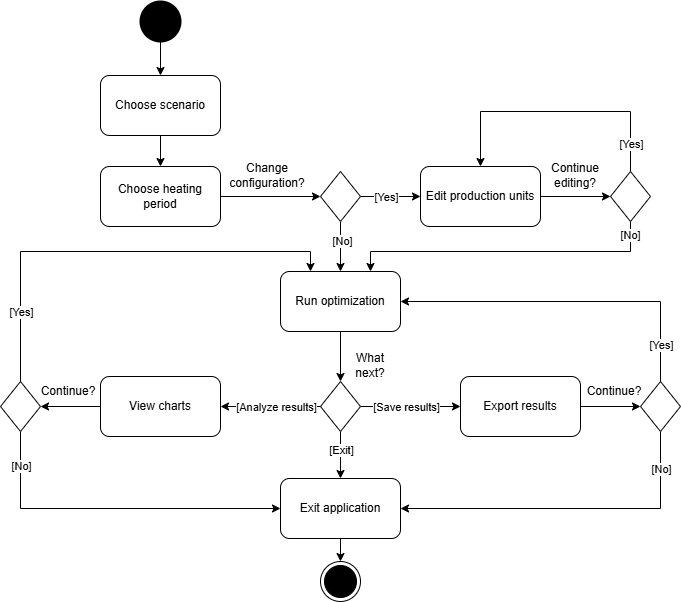

The diagram above was exported from draw.io. Its source (the exported page's mxGraphModel, read from the mxfile embedded in the PNG):
<mxGraphModel dx="1436" dy="1126" grid="0" gridSize="10" guides="1" tooltips="1" connect="1" arrows="1" fold="1" page="0" pageScale="1" pageWidth="583" pageHeight="827" background="none" math="0" shadow="0">
  <root>
    <mxCell id="0" />
    <mxCell id="1" parent="0" />
    <mxCell id="6PesbPcnkQsKxblKhSsY-29" edge="1" parent="1" source="6PesbPcnkQsKxblKhSsY-3" style="edgeStyle=orthogonalEdgeStyle;rounded=0;orthogonalLoop=1;jettySize=auto;html=1;exitX=0.5;exitY=1;exitDx=0;exitDy=0;entryX=0.5;entryY=0;entryDx=0;entryDy=0;" target="6PesbPcnkQsKxblKhSsY-5">
      <mxGeometry relative="1" as="geometry" />
    </mxCell>
    <mxCell id="6PesbPcnkQsKxblKhSsY-3" parent="1" style="rounded=1;whiteSpace=wrap;html=1;" value="Choose scenario" vertex="1">
      <mxGeometry height="60" width="120" x="1190" y="164" as="geometry" />
    </mxCell>
    <mxCell id="6PesbPcnkQsKxblKhSsY-30" edge="1" parent="1" source="6PesbPcnkQsKxblKhSsY-5" style="edgeStyle=orthogonalEdgeStyle;rounded=0;orthogonalLoop=1;jettySize=auto;html=1;exitX=1;exitY=0.5;exitDx=0;exitDy=0;entryX=0;entryY=0.5;entryDx=0;entryDy=0;" target="6PesbPcnkQsKxblKhSsY-7">
      <mxGeometry relative="1" as="geometry" />
    </mxCell>
    <mxCell id="6PesbPcnkQsKxblKhSsY-5" parent="1" style="rounded=1;whiteSpace=wrap;html=1;" value="Choose heating period" vertex="1">
      <mxGeometry height="60" width="120" x="1190" y="255" as="geometry" />
    </mxCell>
    <mxCell id="6PesbPcnkQsKxblKhSsY-32" edge="1" parent="1" source="6PesbPcnkQsKxblKhSsY-7" style="edgeStyle=orthogonalEdgeStyle;rounded=0;orthogonalLoop=1;jettySize=auto;html=1;exitX=0.5;exitY=1;exitDx=0;exitDy=0;entryX=0.5;entryY=0;entryDx=0;entryDy=0;" target="6PesbPcnkQsKxblKhSsY-10">
      <mxGeometry relative="1" as="geometry">
        <Array as="points">
          <mxPoint x="1430" y="360" />
        </Array>
      </mxGeometry>
    </mxCell>
    <mxCell id="6PesbPcnkQsKxblKhSsY-49" connectable="0" parent="6PesbPcnkQsKxblKhSsY-32" style="edgeLabel;html=1;align=center;verticalAlign=middle;resizable=0;points=[];" value="[No]" vertex="1">
      <mxGeometry relative="1" x="-0.2067" y="1" as="geometry">
        <mxPoint y="-1" as="offset" />
      </mxGeometry>
    </mxCell>
    <mxCell id="6PesbPcnkQsKxblKhSsY-35" edge="1" parent="1" source="6PesbPcnkQsKxblKhSsY-7" style="edgeStyle=orthogonalEdgeStyle;rounded=0;orthogonalLoop=1;jettySize=auto;html=1;exitX=1;exitY=0.5;exitDx=0;exitDy=0;entryX=0;entryY=0.5;entryDx=0;entryDy=0;" target="6PesbPcnkQsKxblKhSsY-12">
      <mxGeometry relative="1" as="geometry" />
    </mxCell>
    <mxCell id="6PesbPcnkQsKxblKhSsY-62" connectable="0" parent="6PesbPcnkQsKxblKhSsY-35" style="edgeLabel;html=1;align=center;verticalAlign=middle;resizable=0;points=[];" value="[Yes]" vertex="1">
      <mxGeometry relative="1" x="-0.2929" y="-2" as="geometry">
        <mxPoint x="4" y="-2" as="offset" />
      </mxGeometry>
    </mxCell>
    <mxCell id="6PesbPcnkQsKxblKhSsY-7" parent="1" style="rhombus;whiteSpace=wrap;html=1;" value="" vertex="1">
      <mxGeometry height="50" width="40" x="1410" y="260" as="geometry" />
    </mxCell>
    <mxCell id="6PesbPcnkQsKxblKhSsY-28" edge="1" parent="1" source="6PesbPcnkQsKxblKhSsY-9" style="edgeStyle=orthogonalEdgeStyle;rounded=0;orthogonalLoop=1;jettySize=auto;html=1;exitX=0.5;exitY=1;exitDx=0;exitDy=0;entryX=0.5;entryY=0;entryDx=0;entryDy=0;" target="6PesbPcnkQsKxblKhSsY-3">
      <mxGeometry relative="1" as="geometry" />
    </mxCell>
    <mxCell id="6PesbPcnkQsKxblKhSsY-9" parent="1" style="shape=ellipse;html=1;fillColor=strokeColor;strokeWidth=2;verticalLabelPosition=bottom;verticalAlignment=top;perimeter=ellipsePerimeter;" value="" vertex="1">
      <mxGeometry height="40" width="40" x="1230" y="90" as="geometry" />
    </mxCell>
    <mxCell id="6PesbPcnkQsKxblKhSsY-110" edge="1" parent="1" source="6PesbPcnkQsKxblKhSsY-10" style="edgeStyle=orthogonalEdgeStyle;rounded=0;orthogonalLoop=1;jettySize=auto;html=1;entryX=0.5;entryY=0;entryDx=0;entryDy=0;" target="6PesbPcnkQsKxblKhSsY-78">
      <mxGeometry relative="1" as="geometry" />
    </mxCell>
    <mxCell id="6PesbPcnkQsKxblKhSsY-10" parent="1" style="rounded=1;whiteSpace=wrap;html=1;" value="Run optimization" vertex="1">
      <mxGeometry height="60" width="120" x="1370" y="360" as="geometry" />
    </mxCell>
    <mxCell id="6PesbPcnkQsKxblKhSsY-38" edge="1" parent="1" source="6PesbPcnkQsKxblKhSsY-12" style="edgeStyle=orthogonalEdgeStyle;rounded=0;orthogonalLoop=1;jettySize=auto;html=1;entryX=0;entryY=0.5;entryDx=0;entryDy=0;" target="6PesbPcnkQsKxblKhSsY-37">
      <mxGeometry relative="1" as="geometry" />
    </mxCell>
    <mxCell id="6PesbPcnkQsKxblKhSsY-12" parent="1" style="rounded=1;whiteSpace=wrap;html=1;" value="Edit production units" vertex="1">
      <mxGeometry height="60" width="120" x="1510" y="255" as="geometry" />
    </mxCell>
    <mxCell id="6PesbPcnkQsKxblKhSsY-36" parent="1" style="text;html=1;whiteSpace=wrap;strokeColor=none;fillColor=none;align=center;verticalAlign=middle;rounded=0;" value="Change configuration?" vertex="1">
      <mxGeometry height="30" width="60" x="1327" y="249" as="geometry" />
    </mxCell>
    <mxCell id="6PesbPcnkQsKxblKhSsY-39" edge="1" parent="1" source="6PesbPcnkQsKxblKhSsY-37" style="edgeStyle=orthogonalEdgeStyle;rounded=0;orthogonalLoop=1;jettySize=auto;html=1;exitX=0.5;exitY=0;exitDx=0;exitDy=0;entryX=0.5;entryY=0;entryDx=0;entryDy=0;" target="6PesbPcnkQsKxblKhSsY-12">
      <mxGeometry relative="1" as="geometry">
        <Array as="points">
          <mxPoint x="1720" y="200" />
          <mxPoint x="1570" y="200" />
        </Array>
        <mxPoint x="1699.9999999999998" y="244.0000000000001" as="sourcePoint" />
        <mxPoint x="1559.9999999999998" y="239.0000000000001" as="targetPoint" />
      </mxGeometry>
    </mxCell>
    <mxCell id="6PesbPcnkQsKxblKhSsY-54" connectable="0" parent="6PesbPcnkQsKxblKhSsY-39" style="edgeLabel;html=1;align=center;verticalAlign=middle;resizable=0;points=[];" value="[Yes]" vertex="1">
      <mxGeometry relative="1" x="-0.9031" y="1" as="geometry">
        <mxPoint x="1" y="-15" as="offset" />
      </mxGeometry>
    </mxCell>
    <mxCell id="6PesbPcnkQsKxblKhSsY-40" edge="1" parent="1" source="6PesbPcnkQsKxblKhSsY-37" style="edgeStyle=orthogonalEdgeStyle;rounded=0;orthogonalLoop=1;jettySize=auto;html=1;exitX=0.5;exitY=1;exitDx=0;exitDy=0;entryX=0.75;entryY=0;entryDx=0;entryDy=0;" target="6PesbPcnkQsKxblKhSsY-10">
      <mxGeometry relative="1" as="geometry">
        <Array as="points">
          <mxPoint x="1720" y="340" />
          <mxPoint x="1460" y="340" />
        </Array>
        <mxPoint x="1490" y="390" as="targetPoint" />
      </mxGeometry>
    </mxCell>
    <mxCell id="6PesbPcnkQsKxblKhSsY-52" connectable="0" parent="6PesbPcnkQsKxblKhSsY-40" style="edgeLabel;html=1;align=center;verticalAlign=middle;resizable=0;points=[];" value="[No]" vertex="1">
      <mxGeometry relative="1" x="-0.7156" y="-1" as="geometry">
        <mxPoint x="14" y="-16" as="offset" />
      </mxGeometry>
    </mxCell>
    <mxCell id="6PesbPcnkQsKxblKhSsY-37" parent="1" style="rhombus;whiteSpace=wrap;html=1;" value="" vertex="1">
      <mxGeometry height="50" width="40" x="1700" y="260" as="geometry" />
    </mxCell>
    <mxCell id="6PesbPcnkQsKxblKhSsY-41" parent="1" style="text;html=1;whiteSpace=wrap;strokeColor=none;fillColor=none;align=center;verticalAlign=middle;rounded=0;" value="Continue editing?" vertex="1">
      <mxGeometry height="30" width="60" x="1635" y="249" as="geometry" />
    </mxCell>
    <mxCell id="6PesbPcnkQsKxblKhSsY-70" parent="1" style="ellipse;html=1;shape=endState;fillColor=strokeColor;" value="" vertex="1">
      <mxGeometry height="40" width="40" x="1410" y="650" as="geometry" />
    </mxCell>
    <mxCell id="WhskPfl3hKkoB_blSrfW-5" edge="1" parent="1" source="6PesbPcnkQsKxblKhSsY-73" style="edgeStyle=orthogonalEdgeStyle;rounded=0;orthogonalLoop=1;jettySize=auto;html=1;exitX=1;exitY=0.5;exitDx=0;exitDy=0;entryX=0;entryY=0.5;entryDx=0;entryDy=0;" target="WhskPfl3hKkoB_blSrfW-4">
      <mxGeometry relative="1" as="geometry" />
    </mxCell>
    <mxCell id="6PesbPcnkQsKxblKhSsY-73" parent="1" style="whiteSpace=wrap;html=1;rounded=1;" value="Export results" vertex="1">
      <mxGeometry height="60" width="120" x="1550" y="465" as="geometry" />
    </mxCell>
    <mxCell id="WhskPfl3hKkoB_blSrfW-9" edge="1" parent="1" source="6PesbPcnkQsKxblKhSsY-74" style="edgeStyle=orthogonalEdgeStyle;rounded=0;orthogonalLoop=1;jettySize=auto;html=1;exitX=0;exitY=0.5;exitDx=0;exitDy=0;entryX=1;entryY=0.5;entryDx=0;entryDy=0;" target="WhskPfl3hKkoB_blSrfW-8">
      <mxGeometry relative="1" as="geometry" />
    </mxCell>
    <mxCell id="6PesbPcnkQsKxblKhSsY-74" parent="1" style="whiteSpace=wrap;html=1;rounded=1;" value="View charts" vertex="1">
      <mxGeometry height="60" width="120" x="1190" y="465" as="geometry" />
    </mxCell>
    <mxCell id="6PesbPcnkQsKxblKhSsY-87" edge="1" parent="1" source="6PesbPcnkQsKxblKhSsY-78" style="edgeStyle=orthogonalEdgeStyle;rounded=0;orthogonalLoop=1;jettySize=auto;html=1;entryX=0;entryY=0.5;entryDx=0;entryDy=0;exitX=1;exitY=0.5;exitDx=0;exitDy=0;" target="6PesbPcnkQsKxblKhSsY-73">
      <mxGeometry relative="1" as="geometry">
        <mxPoint x="1660" y="495" as="targetPoint" />
      </mxGeometry>
    </mxCell>
    <mxCell id="6PesbPcnkQsKxblKhSsY-92" connectable="0" parent="6PesbPcnkQsKxblKhSsY-87" style="edgeLabel;html=1;align=center;verticalAlign=middle;resizable=0;points=[];" value="[Save results]" vertex="1">
      <mxGeometry relative="1" x="-0.1083" y="1" as="geometry">
        <mxPoint x="1" y="1" as="offset" />
      </mxGeometry>
    </mxCell>
    <mxCell id="6PesbPcnkQsKxblKhSsY-100" edge="1" parent="1" source="6PesbPcnkQsKxblKhSsY-78" style="edgeStyle=orthogonalEdgeStyle;rounded=0;orthogonalLoop=1;jettySize=auto;html=1;entryX=1;entryY=0.5;entryDx=0;entryDy=0;" target="6PesbPcnkQsKxblKhSsY-74">
      <mxGeometry relative="1" as="geometry" />
    </mxCell>
    <mxCell id="6PesbPcnkQsKxblKhSsY-101" connectable="0" parent="6PesbPcnkQsKxblKhSsY-100" style="edgeLabel;html=1;align=center;verticalAlign=middle;resizable=0;points=[];" value="[Analyze results]" vertex="1">
      <mxGeometry relative="1" x="-0.0042" as="geometry">
        <mxPoint x="5" as="offset" />
      </mxGeometry>
    </mxCell>
    <mxCell id="6PesbPcnkQsKxblKhSsY-104" edge="1" parent="1" source="6PesbPcnkQsKxblKhSsY-78" style="edgeStyle=orthogonalEdgeStyle;rounded=0;orthogonalLoop=1;jettySize=auto;html=1;exitX=0.5;exitY=1;exitDx=0;exitDy=0;entryX=0.5;entryY=0;entryDx=0;entryDy=0;" target="WhskPfl3hKkoB_blSrfW-2">
      <mxGeometry relative="1" as="geometry">
        <mxPoint x="1430" y="564" as="targetPoint" />
      </mxGeometry>
    </mxCell>
    <mxCell id="WhskPfl3hKkoB_blSrfW-1" connectable="0" parent="6PesbPcnkQsKxblKhSsY-104" style="edgeLabel;html=1;align=center;verticalAlign=middle;resizable=0;points=[];" value="[Exit]" vertex="1">
      <mxGeometry relative="1" x="-0.2316" as="geometry">
        <mxPoint as="offset" />
      </mxGeometry>
    </mxCell>
    <mxCell id="6PesbPcnkQsKxblKhSsY-78" parent="1" style="rhombus;whiteSpace=wrap;html=1;" value="" vertex="1">
      <mxGeometry height="50" width="40" x="1410" y="470" as="geometry" />
    </mxCell>
    <mxCell id="6PesbPcnkQsKxblKhSsY-86" parent="1" style="text;html=1;whiteSpace=wrap;strokeColor=none;fillColor=none;align=center;verticalAlign=middle;rounded=0;" value="What next?" vertex="1">
      <mxGeometry height="30" width="60" x="1430" y="439" as="geometry" />
    </mxCell>
    <mxCell id="WhskPfl3hKkoB_blSrfW-3" edge="1" parent="1" source="WhskPfl3hKkoB_blSrfW-2" style="edgeStyle=orthogonalEdgeStyle;rounded=0;orthogonalLoop=1;jettySize=auto;html=1;entryX=0.5;entryY=0;entryDx=0;entryDy=0;" target="6PesbPcnkQsKxblKhSsY-70">
      <mxGeometry relative="1" as="geometry" />
    </mxCell>
    <mxCell id="WhskPfl3hKkoB_blSrfW-2" parent="1" style="rounded=1;whiteSpace=wrap;html=1;" value="Exit application" vertex="1">
      <mxGeometry height="60" width="120" x="1370" y="567" as="geometry" />
    </mxCell>
    <mxCell id="WhskPfl3hKkoB_blSrfW-13" edge="1" parent="1" source="WhskPfl3hKkoB_blSrfW-4" style="edgeStyle=orthogonalEdgeStyle;rounded=0;orthogonalLoop=1;jettySize=auto;html=1;entryX=1;entryY=0.5;entryDx=0;entryDy=0;exitX=0.5;exitY=1;exitDx=0;exitDy=0;" target="WhskPfl3hKkoB_blSrfW-2">
      <mxGeometry relative="1" as="geometry" />
    </mxCell>
    <mxCell id="WhskPfl3hKkoB_blSrfW-21" connectable="0" parent="WhskPfl3hKkoB_blSrfW-13" style="edgeLabel;html=1;align=center;verticalAlign=middle;resizable=0;points=[];" value="[No]" vertex="1">
      <mxGeometry relative="1" x="-0.7694" y="1" as="geometry">
        <mxPoint x="-1" y="-1" as="offset" />
      </mxGeometry>
    </mxCell>
    <mxCell id="WhskPfl3hKkoB_blSrfW-18" edge="1" parent="1" source="WhskPfl3hKkoB_blSrfW-4" style="edgeStyle=orthogonalEdgeStyle;rounded=0;orthogonalLoop=1;jettySize=auto;html=1;entryX=1;entryY=0.5;entryDx=0;entryDy=0;exitX=0.5;exitY=0;exitDx=0;exitDy=0;" target="6PesbPcnkQsKxblKhSsY-10">
      <mxGeometry relative="1" as="geometry">
        <Array as="points">
          <mxPoint x="1750" y="390" />
        </Array>
      </mxGeometry>
    </mxCell>
    <mxCell id="WhskPfl3hKkoB_blSrfW-20" connectable="0" parent="WhskPfl3hKkoB_blSrfW-18" style="edgeLabel;html=1;align=center;verticalAlign=middle;resizable=0;points=[];" value="[Yes]" vertex="1">
      <mxGeometry relative="1" x="-0.7977" y="-1" as="geometry">
        <mxPoint x="-1" y="-2" as="offset" />
      </mxGeometry>
    </mxCell>
    <mxCell id="WhskPfl3hKkoB_blSrfW-4" parent="1" style="rhombus;whiteSpace=wrap;html=1;" value="" vertex="1">
      <mxGeometry height="50" width="40" x="1730" y="470" as="geometry" />
    </mxCell>
    <mxCell id="WhskPfl3hKkoB_blSrfW-11" edge="1" parent="1" source="WhskPfl3hKkoB_blSrfW-8" style="edgeStyle=orthogonalEdgeStyle;rounded=0;orthogonalLoop=1;jettySize=auto;html=1;entryX=0.25;entryY=0;entryDx=0;entryDy=0;exitX=0.5;exitY=0;exitDx=0;exitDy=0;" target="6PesbPcnkQsKxblKhSsY-10">
      <mxGeometry relative="1" as="geometry" />
    </mxCell>
    <mxCell id="WhskPfl3hKkoB_blSrfW-23" connectable="0" parent="WhskPfl3hKkoB_blSrfW-11" style="edgeLabel;html=1;align=center;verticalAlign=middle;resizable=0;points=[];" value="[Yes]" vertex="1">
      <mxGeometry relative="1" x="-0.7417" y="-1" as="geometry">
        <mxPoint x="-1" y="-13" as="offset" />
      </mxGeometry>
    </mxCell>
    <mxCell id="WhskPfl3hKkoB_blSrfW-12" edge="1" parent="1" source="WhskPfl3hKkoB_blSrfW-8" style="edgeStyle=orthogonalEdgeStyle;rounded=0;orthogonalLoop=1;jettySize=auto;html=1;entryX=0;entryY=0.5;entryDx=0;entryDy=0;exitX=0.5;exitY=1;exitDx=0;exitDy=0;" target="WhskPfl3hKkoB_blSrfW-2">
      <mxGeometry relative="1" as="geometry" />
    </mxCell>
    <mxCell id="WhskPfl3hKkoB_blSrfW-22" connectable="0" parent="WhskPfl3hKkoB_blSrfW-12" style="edgeLabel;html=1;align=center;verticalAlign=middle;resizable=0;points=[];" value="[No]" vertex="1">
      <mxGeometry relative="1" x="-0.7982" as="geometry">
        <mxPoint as="offset" />
      </mxGeometry>
    </mxCell>
    <mxCell id="WhskPfl3hKkoB_blSrfW-8" parent="1" style="rhombus;whiteSpace=wrap;html=1;" value="" vertex="1">
      <mxGeometry height="50" width="40" x="1090" y="470" as="geometry" />
    </mxCell>
    <mxCell id="WhskPfl3hKkoB_blSrfW-15" parent="1" style="text;html=1;whiteSpace=wrap;strokeColor=none;fillColor=none;align=center;verticalAlign=middle;rounded=0;" value="Continue?" vertex="1">
      <mxGeometry height="30" width="60" x="1128" y="465" as="geometry" />
    </mxCell>
    <mxCell id="WhskPfl3hKkoB_blSrfW-16" parent="1" style="text;html=1;whiteSpace=wrap;strokeColor=none;fillColor=none;align=center;verticalAlign=middle;rounded=0;" value="Continue?" vertex="1">
      <mxGeometry height="30" width="60" x="1674" y="465" as="geometry" />
    </mxCell>
  </root>
</mxGraphModel>